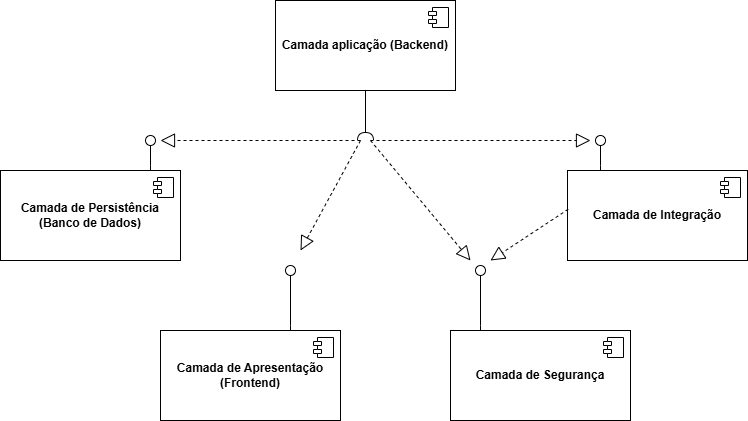

The diagram above was exported from draw.io. Its source (the exported page's mxGraphModel, read from the mxfile embedded in the PNG):
<mxGraphModel dx="1290" dy="522" grid="1" gridSize="10" guides="1" tooltips="1" connect="1" arrows="1" fold="1" page="1" pageScale="1" pageWidth="827" pageHeight="1169" math="0" shadow="0">
  <root>
    <mxCell id="0" />
    <mxCell id="1" parent="0" />
    <mxCell id="9FaGLL5iXF7tsva4pcd_-2" value="&lt;b&gt;&lt;font style=&quot;vertical-align: inherit;&quot;&gt;&lt;font style=&quot;vertical-align: inherit;&quot;&gt;&lt;font style=&quot;vertical-align: inherit;&quot;&gt;&lt;font style=&quot;vertical-align: inherit;&quot;&gt;Camada de Integração&lt;/font&gt;&lt;/font&gt;&lt;/font&gt;&lt;/font&gt;&lt;font style=&quot;vertical-align: inherit;&quot;&gt;&lt;/font&gt;&lt;/b&gt;" style="html=1;dropTarget=0;whiteSpace=wrap;" vertex="1" parent="1">
      <mxGeometry x="647" y="320" width="180" height="90" as="geometry" />
    </mxCell>
    <mxCell id="9FaGLL5iXF7tsva4pcd_-3" value="" style="shape=module;jettyWidth=8;jettyHeight=4;" vertex="1" parent="9FaGLL5iXF7tsva4pcd_-2">
      <mxGeometry x="1" width="20" height="20" relative="1" as="geometry">
        <mxPoint x="-27" y="7" as="offset" />
      </mxGeometry>
    </mxCell>
    <mxCell id="9FaGLL5iXF7tsva4pcd_-4" value="&lt;b&gt;&lt;font style=&quot;vertical-align: inherit;&quot;&gt;&lt;font style=&quot;vertical-align: inherit;&quot;&gt;Camada de Segurança&lt;/font&gt;&lt;/font&gt;&lt;/b&gt;" style="html=1;dropTarget=0;whiteSpace=wrap;" vertex="1" parent="1">
      <mxGeometry x="530" y="480" width="180" height="90" as="geometry" />
    </mxCell>
    <mxCell id="9FaGLL5iXF7tsva4pcd_-5" value="" style="shape=module;jettyWidth=8;jettyHeight=4;" vertex="1" parent="9FaGLL5iXF7tsva4pcd_-4">
      <mxGeometry x="1" width="20" height="20" relative="1" as="geometry">
        <mxPoint x="-27" y="7" as="offset" />
      </mxGeometry>
    </mxCell>
    <mxCell id="9FaGLL5iXF7tsva4pcd_-6" value="&lt;b&gt;&lt;font style=&quot;vertical-align: inherit;&quot;&gt;&lt;font style=&quot;vertical-align: inherit;&quot;&gt;Camada de Apresentação (Frontend)&lt;/font&gt;&lt;/font&gt;&lt;/b&gt;" style="html=1;dropTarget=0;whiteSpace=wrap;" vertex="1" parent="1">
      <mxGeometry x="240" y="480" width="180" height="90" as="geometry" />
    </mxCell>
    <mxCell id="9FaGLL5iXF7tsva4pcd_-7" value="" style="shape=module;jettyWidth=8;jettyHeight=4;" vertex="1" parent="9FaGLL5iXF7tsva4pcd_-6">
      <mxGeometry x="1" width="20" height="20" relative="1" as="geometry">
        <mxPoint x="-27" y="7" as="offset" />
      </mxGeometry>
    </mxCell>
    <mxCell id="9FaGLL5iXF7tsva4pcd_-8" value="&lt;b&gt;&lt;font style=&quot;vertical-align: inherit;&quot;&gt;&lt;font style=&quot;vertical-align: inherit;&quot;&gt;Camada aplicação (Backend)&lt;/font&gt;&lt;/font&gt;&lt;/b&gt;" style="html=1;dropTarget=0;whiteSpace=wrap;" vertex="1" parent="1">
      <mxGeometry x="355" y="150" width="180" height="90" as="geometry" />
    </mxCell>
    <mxCell id="9FaGLL5iXF7tsva4pcd_-9" value="" style="shape=module;jettyWidth=8;jettyHeight=4;" vertex="1" parent="9FaGLL5iXF7tsva4pcd_-8">
      <mxGeometry x="1" width="20" height="20" relative="1" as="geometry">
        <mxPoint x="-27" y="7" as="offset" />
      </mxGeometry>
    </mxCell>
    <mxCell id="9FaGLL5iXF7tsva4pcd_-10" value="&lt;b&gt;&lt;font style=&quot;vertical-align: inherit;&quot;&gt;&lt;font style=&quot;vertical-align: inherit;&quot;&gt;Camada de Persistência (Banco de Dados)&lt;/font&gt;&lt;/font&gt;&lt;/b&gt;" style="html=1;dropTarget=0;whiteSpace=wrap;" vertex="1" parent="1">
      <mxGeometry x="80" y="320" width="180" height="90" as="geometry" />
    </mxCell>
    <mxCell id="9FaGLL5iXF7tsva4pcd_-11" value="" style="shape=module;jettyWidth=8;jettyHeight=4;" vertex="1" parent="9FaGLL5iXF7tsva4pcd_-10">
      <mxGeometry x="1" width="20" height="20" relative="1" as="geometry">
        <mxPoint x="-27" y="7" as="offset" />
      </mxGeometry>
    </mxCell>
    <mxCell id="9FaGLL5iXF7tsva4pcd_-21" value="" style="endArrow=block;dashed=1;endFill=0;endSize=12;html=1;rounded=0;" edge="1" parent="1">
      <mxGeometry width="160" relative="1" as="geometry">
        <mxPoint x="450" y="290" as="sourcePoint" />
        <mxPoint x="670" y="290" as="targetPoint" />
      </mxGeometry>
    </mxCell>
    <mxCell id="9FaGLL5iXF7tsva4pcd_-22" value="" style="endArrow=block;dashed=1;endFill=0;endSize=12;html=1;rounded=0;" edge="1" parent="1">
      <mxGeometry width="160" relative="1" as="geometry">
        <mxPoint x="450" y="290" as="sourcePoint" />
        <mxPoint x="550" y="410" as="targetPoint" />
      </mxGeometry>
    </mxCell>
    <mxCell id="9FaGLL5iXF7tsva4pcd_-23" value="" style="endArrow=block;dashed=1;endFill=0;endSize=12;html=1;rounded=0;" edge="1" parent="1">
      <mxGeometry width="160" relative="1" as="geometry">
        <mxPoint x="440" y="290" as="sourcePoint" />
        <mxPoint x="240" y="290" as="targetPoint" />
        <Array as="points" />
      </mxGeometry>
    </mxCell>
    <mxCell id="9FaGLL5iXF7tsva4pcd_-24" value="" style="endArrow=block;dashed=1;endFill=0;endSize=12;html=1;rounded=0;" edge="1" parent="1">
      <mxGeometry width="160" relative="1" as="geometry">
        <mxPoint x="440" y="290" as="sourcePoint" />
        <mxPoint x="380" y="400" as="targetPoint" />
        <Array as="points" />
      </mxGeometry>
    </mxCell>
    <mxCell id="9FaGLL5iXF7tsva4pcd_-25" value="" style="rounded=0;orthogonalLoop=1;jettySize=auto;html=1;endArrow=halfCircle;endFill=0;endSize=6;strokeWidth=1;sketch=0;fontSize=12;curved=1;exitX=0.5;exitY=1;exitDx=0;exitDy=0;" edge="1" parent="1" source="9FaGLL5iXF7tsva4pcd_-8">
      <mxGeometry relative="1" as="geometry">
        <mxPoint x="500" y="360" as="sourcePoint" />
        <mxPoint x="445" y="290" as="targetPoint" />
      </mxGeometry>
    </mxCell>
    <mxCell id="9FaGLL5iXF7tsva4pcd_-26" value="" style="ellipse;whiteSpace=wrap;html=1;align=center;aspect=fixed;fillColor=none;strokeColor=none;resizable=0;perimeter=centerPerimeter;rotatable=0;allowArrows=0;points=[];outlineConnect=1;" vertex="1" parent="1">
      <mxGeometry x="470" y="370" width="10" height="10" as="geometry" />
    </mxCell>
    <mxCell id="9FaGLL5iXF7tsva4pcd_-28" value="" style="rounded=0;orthogonalLoop=1;jettySize=auto;html=1;endArrow=oval;endFill=0;sketch=0;sourcePerimeterSpacing=0;targetPerimeterSpacing=0;endSize=10;" edge="1" parent="1">
      <mxGeometry relative="1" as="geometry">
        <mxPoint x="370" y="480" as="sourcePoint" />
        <mxPoint x="370" y="420" as="targetPoint" />
        <Array as="points">
          <mxPoint x="370" y="475" />
        </Array>
      </mxGeometry>
    </mxCell>
    <mxCell id="9FaGLL5iXF7tsva4pcd_-29" value="" style="ellipse;whiteSpace=wrap;html=1;align=center;aspect=fixed;fillColor=none;strokeColor=none;resizable=0;perimeter=centerPerimeter;rotatable=0;allowArrows=0;points=[];outlineConnect=1;" vertex="1" parent="1">
      <mxGeometry x="485" y="470" width="10" height="10" as="geometry" />
    </mxCell>
    <mxCell id="9FaGLL5iXF7tsva4pcd_-31" value="" style="rounded=0;orthogonalLoop=1;jettySize=auto;html=1;endArrow=oval;endFill=0;sketch=0;sourcePerimeterSpacing=0;targetPerimeterSpacing=0;endSize=10;" edge="1" parent="1">
      <mxGeometry relative="1" as="geometry">
        <mxPoint x="560" y="480" as="sourcePoint" />
        <mxPoint x="560" y="420" as="targetPoint" />
        <Array as="points">
          <mxPoint x="560" y="475" />
        </Array>
      </mxGeometry>
    </mxCell>
    <mxCell id="9FaGLL5iXF7tsva4pcd_-32" value="" style="rounded=0;orthogonalLoop=1;jettySize=auto;html=1;endArrow=oval;endFill=0;sketch=0;sourcePerimeterSpacing=0;targetPerimeterSpacing=0;endSize=10;" edge="1" parent="1">
      <mxGeometry relative="1" as="geometry">
        <mxPoint x="680" y="320" as="sourcePoint" />
        <mxPoint x="680" y="290" as="targetPoint" />
        <Array as="points">
          <mxPoint x="680" y="315" />
        </Array>
      </mxGeometry>
    </mxCell>
    <mxCell id="9FaGLL5iXF7tsva4pcd_-33" value="" style="rounded=0;orthogonalLoop=1;jettySize=auto;html=1;endArrow=oval;endFill=0;sketch=0;sourcePerimeterSpacing=0;targetPerimeterSpacing=0;endSize=10;" edge="1" parent="1">
      <mxGeometry relative="1" as="geometry">
        <mxPoint x="230" y="320" as="sourcePoint" />
        <mxPoint x="230" y="290" as="targetPoint" />
        <Array as="points">
          <mxPoint x="230" y="315" />
        </Array>
      </mxGeometry>
    </mxCell>
    <mxCell id="9FaGLL5iXF7tsva4pcd_-37" value="" style="endArrow=block;dashed=1;endFill=0;endSize=12;html=1;rounded=0;exitX=0.004;exitY=0.431;exitDx=0;exitDy=0;exitPerimeter=0;" edge="1" parent="1" source="9FaGLL5iXF7tsva4pcd_-2">
      <mxGeometry width="160" relative="1" as="geometry">
        <mxPoint x="630" y="290" as="sourcePoint" />
        <mxPoint x="570" y="410" as="targetPoint" />
        <Array as="points" />
      </mxGeometry>
    </mxCell>
  </root>
</mxGraphModel>